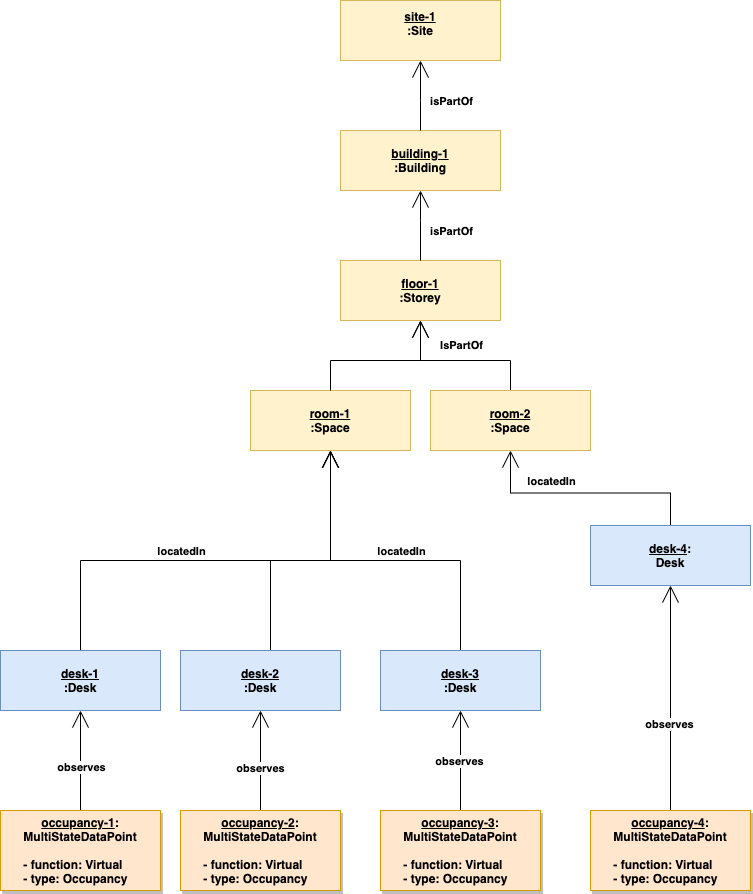

The diagram above was exported from draw.io. Its source (the exported page's mxGraphModel, read from the mxfile embedded in the PNG):
<mxGraphModel dx="3074" dy="1469" grid="1" gridSize="10" guides="1" tooltips="1" connect="1" arrows="1" fold="1" page="1" pageScale="1" pageWidth="827" pageHeight="1169" math="0" shadow="0">
  <root>
    <mxCell id="0" />
    <mxCell id="1" parent="0" />
    <UserObject label="&lt;b&gt;&lt;u&gt;building-1&lt;br&gt;&lt;/u&gt;:Building&lt;br&gt;&lt;/b&gt;" id="2">
      <mxCell style="rounded=0;whiteSpace=wrap;html=1;fillColor=#fff2cc;strokeColor=#d6b656;" parent="1" vertex="1">
        <mxGeometry x="110" y="160" width="160" height="60" as="geometry" />
      </mxCell>
    </UserObject>
    <UserObject label="&lt;b&gt;&lt;u&gt;site-1&lt;br&gt;&lt;/u&gt;:Site&lt;br&gt;&lt;/b&gt;&lt;b&gt;&lt;br&gt;&lt;/b&gt;" id="3">
      <mxCell style="rounded=0;whiteSpace=wrap;html=1;fillColor=#fff2cc;strokeColor=#d6b656;" parent="1" vertex="1">
        <mxGeometry x="110" y="30" width="160" height="60" as="geometry" />
      </mxCell>
    </UserObject>
    <UserObject label="&lt;b&gt;&lt;u&gt;floor-1&lt;br&gt;&lt;/u&gt;:Storey&lt;/b&gt;&lt;b&gt;&lt;br&gt;&lt;/b&gt;" id="4">
      <mxCell style="rounded=0;whiteSpace=wrap;html=1;fillColor=#fff2cc;strokeColor=#d6b656;" parent="1" vertex="1">
        <mxGeometry x="110" y="290" width="160" height="60" as="geometry" />
      </mxCell>
    </UserObject>
    <mxCell id="5" style="edgeStyle=orthogonalEdgeStyle;rounded=0;orthogonalLoop=1;jettySize=auto;html=1;startArrow=none;startFill=0;startSize=18;endArrow=open;endFill=0;endSize=15;targetPerimeterSpacing=0;strokeWidth=1;entryX=0.5;entryY=1;entryDx=0;entryDy=0;exitX=0.5;exitY=0;exitDx=0;exitDy=0;" parent="1" source="2" target="3" edge="1">
      <mxGeometry relative="1" as="geometry">
        <mxPoint x="-510" y="470" as="sourcePoint" />
        <mxPoint x="-510" y="420" as="targetPoint" />
        <Array as="points">
          <mxPoint x="190" y="130" />
          <mxPoint x="190" y="130" />
        </Array>
      </mxGeometry>
    </mxCell>
    <mxCell id="6" value="isPartOf" style="edgeLabel;html=1;align=center;verticalAlign=middle;resizable=0;points=[];fontStyle=1" parent="5" vertex="1" connectable="0">
      <mxGeometry x="0.0111" y="2" relative="1" as="geometry">
        <mxPoint x="32" y="5" as="offset" />
      </mxGeometry>
    </mxCell>
    <mxCell id="8" style="edgeStyle=orthogonalEdgeStyle;rounded=0;orthogonalLoop=1;jettySize=auto;html=1;startArrow=none;startFill=0;startSize=18;endArrow=open;endFill=0;endSize=15;targetPerimeterSpacing=0;strokeWidth=1;entryX=0.5;entryY=1;entryDx=0;entryDy=0;exitX=0.5;exitY=0;exitDx=0;exitDy=0;" parent="1" source="4" target="2" edge="1">
      <mxGeometry relative="1" as="geometry">
        <mxPoint x="200" y="170" as="sourcePoint" />
        <mxPoint x="200" y="100" as="targetPoint" />
        <Array as="points">
          <mxPoint x="190" y="250" />
          <mxPoint x="190" y="250" />
        </Array>
      </mxGeometry>
    </mxCell>
    <mxCell id="9" value="isPartOf" style="edgeLabel;html=1;align=center;verticalAlign=middle;resizable=0;points=[];fontStyle=1" parent="8" vertex="1" connectable="0">
      <mxGeometry x="0.0111" y="2" relative="1" as="geometry">
        <mxPoint x="32" y="5" as="offset" />
      </mxGeometry>
    </mxCell>
    <UserObject label="&lt;b&gt;&lt;u&gt;room-1&lt;br&gt;&lt;/u&gt;:Space&lt;/b&gt;&lt;b&gt;&lt;br&gt;&lt;/b&gt;" id="10">
      <mxCell style="rounded=0;whiteSpace=wrap;html=1;fillColor=#fff2cc;strokeColor=#d6b656;" parent="1" vertex="1">
        <mxGeometry x="20" y="420" width="160" height="60" as="geometry" />
      </mxCell>
    </UserObject>
    <mxCell id="14" style="edgeStyle=orthogonalEdgeStyle;rounded=0;orthogonalLoop=1;jettySize=auto;html=1;entryX=0.5;entryY=1;entryDx=0;entryDy=0;strokeWidth=1;endFill=0;endArrow=open;endSize=15;targetPerimeterSpacing=0;startFill=0;startSize=18;" parent="1" source="11" target="4" edge="1">
      <mxGeometry relative="1" as="geometry" />
    </mxCell>
    <UserObject label="&lt;b&gt;&lt;u&gt;room-2&lt;br&gt;&lt;/u&gt;:Space&lt;/b&gt;&lt;b&gt;&lt;br&gt;&lt;/b&gt;" id="11">
      <mxCell style="rounded=0;whiteSpace=wrap;html=1;fillColor=#fff2cc;strokeColor=#d6b656;" parent="1" vertex="1">
        <mxGeometry x="200" y="420" width="160" height="60" as="geometry" />
      </mxCell>
    </UserObject>
    <mxCell id="12" style="edgeStyle=orthogonalEdgeStyle;rounded=0;orthogonalLoop=1;jettySize=auto;html=1;startArrow=none;startFill=0;startSize=18;endArrow=open;endFill=0;endSize=15;targetPerimeterSpacing=0;strokeWidth=1;exitX=0.5;exitY=0;exitDx=0;exitDy=0;" parent="1" source="10" edge="1">
      <mxGeometry relative="1" as="geometry">
        <mxPoint x="200" y="300" as="sourcePoint" />
        <mxPoint x="190" y="350" as="targetPoint" />
        <Array as="points">
          <mxPoint x="100" y="390" />
          <mxPoint x="190" y="390" />
        </Array>
      </mxGeometry>
    </mxCell>
    <mxCell id="19" value="&lt;span style=&quot;color: rgba(0 , 0 , 0 , 0) ; font-family: monospace ; font-size: 0px ; background-color: rgb(248 , 249 , 250)&quot;&gt;%3CmxGraphModel%3E%3Croot%3E%3CmxCell%20id%3D%220%22%2F%3E%3CmxCell%20id%3D%221%22%20parent%3D%220%22%2F%3E%3CmxCell%20id%3D%222%22%20value%3D%22isPartOf%22%20style%3D%22edgeLabel%3Bhtml%3D1%3Balign%3Dcenter%3BverticalAlign%3Dmiddle%3Bresizable%3D0%3Bpoints%3D%5B%5D%3BfontStyle%3D1%22%20vertex%3D%221%22%20connectable%3D%220%22%20parent%3D%221%22%3E%3CmxGeometry%20x%3D%22220%22%20y%3D%22260%22%20as%3D%22geometry%22%2F%3E%3C%2FmxCell%3E%3C%2Froot%3E%3C%2FmxGraphModel%3E&lt;/span&gt;" style="edgeLabel;html=1;align=center;verticalAlign=middle;resizable=0;points=[];" parent="12" vertex="1" connectable="0">
      <mxGeometry x="0.7125" y="-3" relative="1" as="geometry">
        <mxPoint as="offset" />
      </mxGeometry>
    </mxCell>
    <mxCell id="20" value="&lt;b&gt;IsPartOf&lt;/b&gt;" style="edgeLabel;html=1;align=center;verticalAlign=middle;resizable=0;points=[];" parent="12" vertex="1" connectable="0">
      <mxGeometry x="0.7" y="-1" relative="1" as="geometry">
        <mxPoint x="39" as="offset" />
      </mxGeometry>
    </mxCell>
    <mxCell id="26" style="edgeStyle=orthogonalEdgeStyle;rounded=0;orthogonalLoop=1;jettySize=auto;html=1;strokeWidth=1;endFill=0;endArrow=open;endSize=15;targetPerimeterSpacing=0;startFill=0;startSize=18;entryX=0.5;entryY=1;entryDx=0;entryDy=0;" parent="1" source="22" target="10" edge="1">
      <mxGeometry relative="1" as="geometry">
        <mxPoint x="60" y="480" as="targetPoint" />
        <Array as="points">
          <mxPoint x="-150" y="590" />
          <mxPoint x="100" y="590" />
        </Array>
      </mxGeometry>
    </mxCell>
    <UserObject label="&lt;b&gt;&lt;span style=&quot;font-style: normal&quot;&gt;&lt;u&gt;desk-1&lt;br&gt;&lt;/u&gt;:Desk&lt;/span&gt;&lt;br&gt;&lt;/b&gt;" id="22">
      <mxCell style="rounded=0;whiteSpace=wrap;html=1;fillColor=#dae8fc;strokeColor=#6c8ebf;fontStyle=2" parent="1" vertex="1">
        <mxGeometry x="-230" y="680" width="160" height="60" as="geometry" />
      </mxCell>
    </UserObject>
    <mxCell id="27" style="edgeStyle=orthogonalEdgeStyle;rounded=0;orthogonalLoop=1;jettySize=auto;html=1;entryX=0.5;entryY=1;entryDx=0;entryDy=0;strokeWidth=1;endFill=0;endArrow=open;endSize=15;targetPerimeterSpacing=0;startFill=0;startSize=18;" parent="1" target="10" edge="1">
      <mxGeometry relative="1" as="geometry">
        <mxPoint x="40" y="685" as="sourcePoint" />
        <mxPoint x="110" y="485" as="targetPoint" />
        <Array as="points">
          <mxPoint x="40" y="590" />
          <mxPoint x="100" y="590" />
        </Array>
      </mxGeometry>
    </mxCell>
    <mxCell id="30" value="&lt;b&gt;locatedIn&lt;/b&gt;" style="edgeLabel;html=1;align=center;verticalAlign=middle;resizable=0;points=[];" parent="27" vertex="1" connectable="0">
      <mxGeometry x="0.6645" y="-3" relative="1" as="geometry">
        <mxPoint x="-153" y="56" as="offset" />
      </mxGeometry>
    </mxCell>
    <UserObject label="&lt;b&gt;&lt;span style=&quot;font-style: normal&quot;&gt;&lt;u&gt;desk-2&lt;br&gt;&lt;/u&gt;:Desk&lt;/span&gt;&lt;br&gt;&lt;/b&gt;" id="23">
      <mxCell style="rounded=0;whiteSpace=wrap;html=1;fillColor=#dae8fc;strokeColor=#6c8ebf;fontStyle=2" parent="1" vertex="1">
        <mxGeometry x="-50" y="680" width="160" height="60" as="geometry" />
      </mxCell>
    </UserObject>
    <mxCell id="28" style="edgeStyle=orthogonalEdgeStyle;rounded=0;orthogonalLoop=1;jettySize=auto;html=1;strokeWidth=1;endFill=0;endArrow=open;endSize=15;targetPerimeterSpacing=0;startFill=0;startSize=18;" parent="1" source="24" edge="1">
      <mxGeometry relative="1" as="geometry">
        <mxPoint x="100" y="480" as="targetPoint" />
        <Array as="points">
          <mxPoint x="230" y="590" />
          <mxPoint x="100" y="590" />
        </Array>
      </mxGeometry>
    </mxCell>
    <mxCell id="31" value="&lt;b&gt;locatedIn&lt;/b&gt;" style="edgeLabel;html=1;align=center;verticalAlign=middle;resizable=0;points=[];" parent="28" vertex="1" connectable="0">
      <mxGeometry x="-0.0154" y="-1" relative="1" as="geometry">
        <mxPoint x="12" y="-9" as="offset" />
      </mxGeometry>
    </mxCell>
    <UserObject label="&lt;b&gt;&lt;span style=&quot;font-style: normal&quot;&gt;&lt;u&gt;desk-3&lt;br&gt;&lt;/u&gt;:Desk&lt;/span&gt;&lt;br&gt;&lt;/b&gt;" id="24">
      <mxCell style="rounded=0;whiteSpace=wrap;html=1;fillColor=#dae8fc;strokeColor=#6c8ebf;fontStyle=2" parent="1" vertex="1">
        <mxGeometry x="150" y="680" width="160" height="60" as="geometry" />
      </mxCell>
    </UserObject>
    <mxCell id="29" style="edgeStyle=orthogonalEdgeStyle;rounded=0;orthogonalLoop=1;jettySize=auto;html=1;strokeWidth=1;endFill=0;endArrow=open;endSize=15;targetPerimeterSpacing=0;startFill=0;startSize=18;" parent="1" source="25" target="11" edge="1">
      <mxGeometry relative="1" as="geometry" />
    </mxCell>
    <mxCell id="32" value="&lt;b&gt;locatedIn&lt;/b&gt;" style="edgeLabel;html=1;align=center;verticalAlign=middle;resizable=0;points=[];" parent="29" vertex="1" connectable="0">
      <mxGeometry x="0.1106" relative="1" as="geometry">
        <mxPoint x="-22" y="-12" as="offset" />
      </mxGeometry>
    </mxCell>
    <UserObject label="&lt;b&gt;&lt;span style=&quot;font-style: normal&quot;&gt;&lt;u&gt;desk-4&lt;/u&gt;:&lt;br&gt;Desk&lt;/span&gt;&lt;br&gt;&lt;/b&gt;" id="25">
      <mxCell style="rounded=0;whiteSpace=wrap;html=1;fillColor=#dae8fc;strokeColor=#6c8ebf;fontStyle=2" parent="1" vertex="1">
        <mxGeometry x="360" y="555" width="160" height="60" as="geometry" />
      </mxCell>
    </UserObject>
    <mxCell id="37" style="edgeStyle=orthogonalEdgeStyle;rounded=0;orthogonalLoop=1;jettySize=auto;html=1;entryX=0.5;entryY=1;entryDx=0;entryDy=0;strokeWidth=1;endFill=0;endArrow=open;endSize=15;targetPerimeterSpacing=0;startFill=0;startSize=18;" parent="1" source="33" target="22" edge="1">
      <mxGeometry relative="1" as="geometry" />
    </mxCell>
    <mxCell id="41" value="&lt;b&gt;observes&lt;/b&gt;" style="edgeLabel;html=1;align=center;verticalAlign=middle;resizable=0;points=[];" parent="37" vertex="1" connectable="0">
      <mxGeometry x="-0.12" relative="1" as="geometry">
        <mxPoint as="offset" />
      </mxGeometry>
    </mxCell>
    <UserObject label="&lt;b style=&quot;font-style: normal&quot;&gt;&lt;u&gt;occupancy-1&lt;/u&gt;:&lt;br&gt;&lt;/b&gt;&lt;b style=&quot;font-style: normal&quot;&gt;MultiStateDataPoint&lt;/b&gt;&lt;b style=&quot;font-style: normal&quot;&gt;&lt;br&gt;&lt;/b&gt;&lt;b&gt;&lt;span style=&quot;font-style: normal&quot;&gt;&lt;br&gt;&lt;div style=&quot;text-align: left&quot;&gt;&lt;b style=&quot;font-style: italic&quot;&gt;&lt;span style=&quot;font-style: normal&quot;&gt;- function: Virtual&lt;/span&gt;&lt;/b&gt;&lt;/div&gt;&lt;div style=&quot;text-align: left&quot;&gt;&lt;b style=&quot;font-style: italic&quot;&gt;&lt;span style=&quot;font-style: normal&quot;&gt;- type: Occupancy&lt;/span&gt;&lt;/b&gt;&lt;/div&gt;&lt;/span&gt;&lt;/b&gt;" id="33">
      <mxCell style="rounded=0;whiteSpace=wrap;html=1;fillColor=#ffe6cc;strokeColor=#d79b00;fontStyle=2;shadow=1;" parent="1" vertex="1">
        <mxGeometry x="-230" y="840" width="160" height="80" as="geometry" />
      </mxCell>
    </UserObject>
    <mxCell id="38" style="edgeStyle=orthogonalEdgeStyle;rounded=0;orthogonalLoop=1;jettySize=auto;html=1;entryX=0.5;entryY=1;entryDx=0;entryDy=0;strokeWidth=1;endFill=0;endArrow=open;endSize=15;targetPerimeterSpacing=0;startFill=0;startSize=18;" parent="1" source="34" target="23" edge="1">
      <mxGeometry relative="1" as="geometry" />
    </mxCell>
    <mxCell id="42" value="&lt;b&gt;observes&lt;/b&gt;" style="edgeLabel;html=1;align=center;verticalAlign=middle;resizable=0;points=[];" parent="38" vertex="1" connectable="0">
      <mxGeometry x="-0.14" y="1" relative="1" as="geometry">
        <mxPoint as="offset" />
      </mxGeometry>
    </mxCell>
    <UserObject label="&lt;b style=&quot;font-style: normal&quot;&gt;&lt;u&gt;occupancy-2&lt;/u&gt;:&lt;br&gt;&lt;/b&gt;&lt;b style=&quot;font-style: normal&quot;&gt;MultiStateDataPoint&lt;/b&gt;&lt;b style=&quot;font-style: normal&quot;&gt;&lt;br&gt;&lt;/b&gt;&lt;b&gt;&lt;span style=&quot;font-style: normal&quot;&gt;&lt;br&gt;&lt;div style=&quot;text-align: left&quot;&gt;&lt;b style=&quot;font-style: italic&quot;&gt;&lt;span style=&quot;font-style: normal&quot;&gt;- function: Virtual&lt;/span&gt;&lt;/b&gt;&lt;/div&gt;&lt;div style=&quot;text-align: left&quot;&gt;&lt;b style=&quot;font-style: italic&quot;&gt;&lt;span style=&quot;font-style: normal&quot;&gt;- type: Occupancy&lt;/span&gt;&lt;/b&gt;&lt;/div&gt;&lt;/span&gt;&lt;/b&gt;" id="34">
      <mxCell style="rounded=0;whiteSpace=wrap;html=1;fillColor=#ffe6cc;strokeColor=#d79b00;fontStyle=2;shadow=1;" parent="1" vertex="1">
        <mxGeometry x="-50" y="840" width="160" height="80" as="geometry" />
      </mxCell>
    </UserObject>
    <mxCell id="39" style="edgeStyle=orthogonalEdgeStyle;rounded=0;orthogonalLoop=1;jettySize=auto;html=1;entryX=0.5;entryY=1;entryDx=0;entryDy=0;strokeWidth=1;endFill=0;endArrow=open;endSize=15;targetPerimeterSpacing=0;startFill=0;startSize=18;" parent="1" source="35" target="24" edge="1">
      <mxGeometry relative="1" as="geometry" />
    </mxCell>
    <mxCell id="43" value="&lt;b&gt;observes&lt;/b&gt;" style="edgeLabel;html=1;align=center;verticalAlign=middle;resizable=0;points=[];" parent="39" vertex="1" connectable="0">
      <mxGeometry y="2" relative="1" as="geometry">
        <mxPoint as="offset" />
      </mxGeometry>
    </mxCell>
    <UserObject label="&lt;b style=&quot;font-style: normal&quot;&gt;&lt;u&gt;occupancy-3&lt;/u&gt;:&lt;br&gt;&lt;/b&gt;&lt;b style=&quot;font-style: normal&quot;&gt;MultiStateDataPoint&lt;/b&gt;&lt;b style=&quot;font-style: normal&quot;&gt;&lt;br&gt;&lt;/b&gt;&lt;b&gt;&lt;span style=&quot;font-style: normal&quot;&gt;&lt;br&gt;&lt;div style=&quot;text-align: left&quot;&gt;&lt;b style=&quot;font-style: italic&quot;&gt;&lt;span style=&quot;font-style: normal&quot;&gt;- function: Virtual&lt;/span&gt;&lt;/b&gt;&lt;/div&gt;&lt;div style=&quot;text-align: left&quot;&gt;&lt;b style=&quot;font-style: italic&quot;&gt;&lt;span style=&quot;font-style: normal&quot;&gt;- type: Occupancy&lt;/span&gt;&lt;/b&gt;&lt;/div&gt;&lt;/span&gt;&lt;/b&gt;" id="35">
      <mxCell style="rounded=0;whiteSpace=wrap;html=1;fillColor=#ffe6cc;strokeColor=#d79b00;fontStyle=2;shadow=1;" parent="1" vertex="1">
        <mxGeometry x="150" y="840" width="160" height="80" as="geometry" />
      </mxCell>
    </UserObject>
    <mxCell id="40" style="edgeStyle=orthogonalEdgeStyle;rounded=0;orthogonalLoop=1;jettySize=auto;html=1;entryX=0.5;entryY=1;entryDx=0;entryDy=0;strokeWidth=1;endFill=0;endArrow=open;endSize=15;targetPerimeterSpacing=0;startFill=0;startSize=18;" parent="1" source="36" target="25" edge="1">
      <mxGeometry relative="1" as="geometry" />
    </mxCell>
    <mxCell id="44" value="&lt;b&gt;observes&lt;/b&gt;" style="edgeLabel;html=1;align=center;verticalAlign=middle;resizable=0;points=[];" parent="40" vertex="1" connectable="0">
      <mxGeometry x="-0.2267" y="2" relative="1" as="geometry">
        <mxPoint as="offset" />
      </mxGeometry>
    </mxCell>
    <UserObject label="&lt;b style=&quot;font-style: normal&quot;&gt;&lt;u&gt;occupancy-4&lt;/u&gt;:&lt;br&gt;&lt;/b&gt;&lt;b style=&quot;font-style: normal&quot;&gt;MultiStateDataPoint&lt;/b&gt;&lt;b style=&quot;font-style: normal&quot;&gt;&lt;br&gt;&lt;/b&gt;&lt;b&gt;&lt;span style=&quot;font-style: normal&quot;&gt;&lt;br&gt;&lt;div style=&quot;text-align: left&quot;&gt;&lt;b style=&quot;font-style: italic&quot;&gt;&lt;span style=&quot;font-style: normal&quot;&gt;- function: Virtual&lt;/span&gt;&lt;/b&gt;&lt;/div&gt;&lt;div style=&quot;text-align: left&quot;&gt;&lt;b style=&quot;font-style: italic&quot;&gt;&lt;span style=&quot;font-style: normal&quot;&gt;- type: Occupancy&lt;/span&gt;&lt;/b&gt;&lt;/div&gt;&lt;/span&gt;&lt;/b&gt;" id="36">
      <mxCell style="rounded=0;whiteSpace=wrap;html=1;fillColor=#ffe6cc;strokeColor=#d79b00;fontStyle=2;shadow=1;" parent="1" vertex="1">
        <mxGeometry x="360" y="840" width="160" height="80" as="geometry" />
      </mxCell>
    </UserObject>
  </root>
</mxGraphModel>